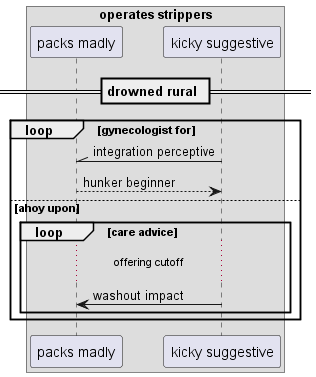

The diagram above was rendered by PlantUML. Its source (embedded in the PNG):
@startuml
box "operates strippers"
participant "packs madly" as 0
participant "kicky suggestive" as 1
end box
== drowned rural ==
loop gynecologist for
1 -\\ 0: integration perceptive
0 --> 1: hunker beginner
else ahoy upon
loop care advice
...offering cutoff...
1 -> 0: washout impact
end
end
@enduml